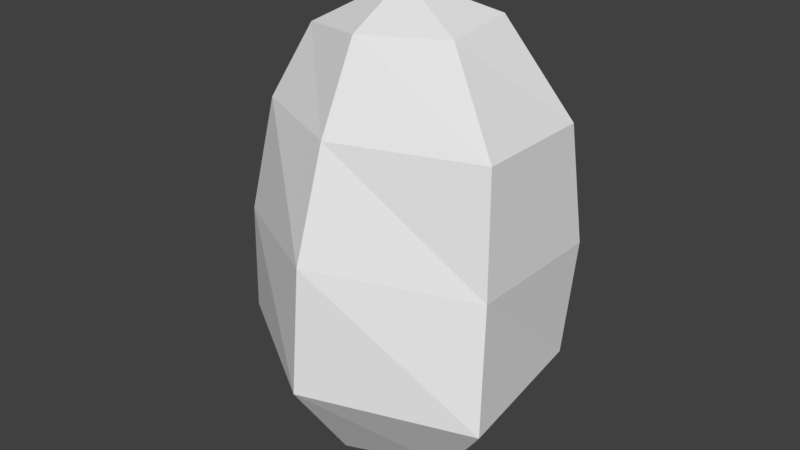 # Source: potato.blend  (saved by Blender 2.79.0; exported with 4.5.12 LTS)
import bpy
from mathutils import Matrix  # noqa: F401  (used for matrix-valued properties, if any)

bpy.ops.wm.read_factory_settings(use_empty=True)
scene = bpy.context.scene
scene.name = 'Scene'

# ---- collections
col_collection_1 = bpy.data.collections.new('Collection 1'); scene.collection.children.link(col_collection_1)

# ---- world
world_world = bpy.data.worlds.new('World'); scene.world = world_world
world_world.color = (0.05088, 0.05088, 0.05088)
world_world.use_sun_shadow = False
world_world.sun_shadow_jitter_overblur = 0.0
world_world.cycles.sampling_method = 'MANUAL'

# ---- meshes
me_sphere = bpy.data.meshes.new('Sphere')
me_sphere.from_pydata([(-8.386e-10, 0.04586, 0.2974), (-1.361e-09, 0.07424, 0.2415), (-2.559e-10, 0.09097, 0.1688), (1.767e-09, 0.09732, 0.08417), (1.476e-09, 0.06058, 0.01747), (-1.719e-08, 1.959e-08, 0.3214), (0.05489, 0.02377, 0.3044), (0.09539, 0.0413, 0.2415), (0.1022, 0.048, 0.1615), (0.09738, 0.04217, 0.08155), (0.06073, 0.0263, 0.02204), (0.05489, -0.02377, 0.2995), (0.09539, -0.0413, 0.2415), (0.1022, -0.05048, 0.1615), (0.111, -0.06569, 0.08155), (0.07232, -0.04554, 0.02823), (-1.398e-08, -0.04586, 0.2974), (-1.631e-08, -0.07424, 0.2415), (-2.963e-08, -0.09841, 0.1688), (-1.957e-08, -0.106, 0.08417), (-1.589e-08, -0.06058, 0.01747), (1.597e-10, 2.658e-08, -0.0001563), (-0.05365, -0.02377, 0.2896), (-0.07309, -0.0413, 0.2415), (-0.08911, -0.048, 0.1615), (-0.09738, -0.04217, 0.08155), (-0.06073, -0.0263, 0.02204), (-0.06487, 0.02377, 0.2883), (-0.08671, 0.0413, 0.2415), (-0.1109, 0.048, 0.1615), (-0.09738, 0.04217, 0.08155), (-0.06073, 0.0263, 0.02204)], [], [(4, 3, 9, 10), (2, 1, 7, 8), (0, 5, 6), (21, 4, 10), (3, 2, 8, 9), (1, 0, 6, 7), (10, 9, 14, 15), (8, 7, 12, 13), (6, 5, 11), (21, 10, 15), (9, 8, 13, 14), (7, 6, 11, 12), (13, 12, 17, 18), (11, 5, 16), (21, 15, 20), (14, 13, 18, 19), (12, 11, 16, 17), (15, 14, 19, 20), (16, 5, 22), (21, 20, 26), (19, 18, 24, 25), (17, 16, 22, 23), (20, 19, 25, 26), (18, 17, 23, 24), (21, 26, 31), (25, 24, 29, 30), (23, 22, 27, 28), (26, 25, 30, 31), (24, 23, 28, 29), (22, 5, 27), (21, 31, 4), (30, 29, 2, 3), (28, 27, 0, 1), (31, 30, 3, 4), (29, 28, 1, 2), (27, 5, 0)])
_uv = me_sphere.uv_layers.new(name='UVMap')
_uv.uv.foreach_set('vector', [0.221, 0.6519, 0.221, 0.6519, 0.221, 0.6519, 0.221, 0.6519, 0.221, 0.6519, 0.221, 0.6519, 0.221, 0.6519, 0.221, 0.6519, 0.221, 0.6519, 0.221, 0.6519, 0.221, 0.6519, 0.221, 0.6519, 0.221, 0.6519, 0.221, 0.6519, 0.221, 0.6519, 0.221, 0.6519, 0.221, 0.6519, 0.221, 0.6519, 0.221, 0.6519, 0.221, 0.6519, 0.221, 0.6519, 0.221, 0.6519, 0.221, 0.6519, 0.221, 0.6519, 0.221, 0.6519, 0.221, 0.6519, 0.221, 0.6519, 0.221, 0.6519, 0.221, 0.6519, 0.221, 0.6519, 0.221, 0.6519, 0.221, 0.6519, 0.221, 0.6519, 0.221, 0.6519, 0.221, 0.6519, 0.221, 0.6519, 0.221, 0.6519, 0.221, 0.6519, 0.221, 0.6519, 0.221, 0.6519, 0.221, 0.6519, 0.221, 0.6519, 0.221, 0.6519, 0.221, 0.6519, 0.221, 0.6519, 0.221, 0.6519, 0.221, 0.6519, 0.221, 0.6519, 0.221, 0.6519, 0.221, 0.6519, 0.221, 0.6519, 0.221, 0.6519, 0.221, 0.6519, 0.221, 0.6519, 0.221, 0.6519, 0.221, 0.6519, 0.221, 0.6519, 0.221, 0.6519, 0.221, 0.6519, 0.221, 0.6519, 0.221, 0.6519, 0.221, 0.6519, 0.221, 0.6519, 0.221, 0.6519, 0.221, 0.6519, 0.221, 0.6519, 0.221, 0.6519, 0.221, 0.6519, 0.221, 0.6519, 0.221, 0.6519, 0.221, 0.6519, 0.221, 0.6519, 0.221, 0.6519, 0.221, 0.6519, 0.221, 0.6519, 0.221, 0.6519, 0.221, 0.6519, 0.221, 0.6519, 0.221, 0.6519, 0.221, 0.6519, 0.221, 0.6519, 0.221, 0.6519, 0.221, 0.6519, 0.221, 0.6519, 0.221, 0.6519, 0.221, 0.6519, 0.221, 0.6519, 0.221, 0.6519, 0.221, 0.6519, 0.221, 0.6519, 0.221, 0.6519, 0.221, 0.6519, 0.221, 0.6519, 0.221, 0.6519, 0.221, 0.6519, 0.221, 0.6519, 0.221, 0.6519, 0.221, 0.6519, 0.221, 0.6519, 0.221, 0.6519, 0.221, 0.6519, 0.221, 0.6519, 0.221, 0.6519, 0.221, 0.6519, 0.221, 0.6519, 0.221, 0.6519, 0.221, 0.6519, 0.221, 0.6519, 0.221, 0.6519, 0.221, 0.6519, 0.221, 0.6519, 0.221, 0.6519, 0.221, 0.6519, 0.221, 0.6519, 0.221, 0.6519, 0.221, 0.6519, 0.221, 0.6519, 0.221, 0.6519, 0.221, 0.6519, 0.221, 0.6519, 0.221, 0.6519, 0.221, 0.6519, 0.221, 0.6519, 0.221, 0.6519, 0.221, 0.6519, 0.221, 0.6519, 0.221, 0.6519, 0.221, 0.6519, 0.221, 0.6519, 0.221, 0.6519, 0.221, 0.6519, 0.221, 0.6519])
me_sphere.use_remesh_preserve_volume = False
me_sphere.use_remesh_preserve_attributes = False
me_sphere.use_mirror_vertex_groups = False
me_sphere.update()

# ---- objects
ob_sphere = bpy.data.objects.new('Sphere', me_sphere)

# ---- transforms, parenting, visibility, modifiers, constraints
ob_sphere.location = (0.0, 0.0, 0.0)
ob_sphere.lineart.crease_threshold = 0.0

# ---- collection membership
col_collection_1.objects.link(ob_sphere)

# ---- scene / render settings (as saved in the file)
scene.frame_start = 1; scene.frame_end = 250; scene.frame_set(1)
scene.render.engine = 'BLENDER_EEVEE_NEXT'
scene.render.resolution_percentage = 50
scene.render.dither_intensity = 0.0
scene.cycles.use_denoising = False
scene.cycles.samples = 128
scene.cycles.sampling_pattern = 'TABULATED_SOBOL'
scene.cycles.use_adaptive_sampling = False
scene.cycles.use_light_tree = False
scene.cycles.blur_glossy = 0.0
scene.cycles.sample_clamp_indirect = 0.0
scene.view_settings.view_transform = 'Standard'
bpy.context.view_layer.update()

# ---- added for rendering (the .blend has no active camera and no usable light): camera, sun
cam_auto = bpy.data.cameras.new('AutoCamera')
cam_auto.lens = 50.0
cam_auto.sensor_width = 36.0
cam_auto.clip_end = 1000.0
ob_auto_camera = bpy.data.objects.new('AutoCamera', cam_auto)
scene.collection.objects.link(ob_auto_camera)
ob_auto_camera.location = (0.407547, -0.493298, 0.486592)
ob_auto_camera.rotation_euler = (1.09748, -7.21219e-08, 0.694738)
scene.camera = ob_auto_camera
light_auto_sun = bpy.data.lights.new('AutoSun', 'SUN')
light_auto_sun.energy = 3.0
light_auto_sun.angle = 0.0523599
ob_auto_sun = bpy.data.objects.new('AutoSun', light_auto_sun)
scene.collection.objects.link(ob_auto_sun)
ob_auto_sun.rotation_euler = (0.872665, 0.174533, 0.523599)
bpy.context.view_layer.update()
